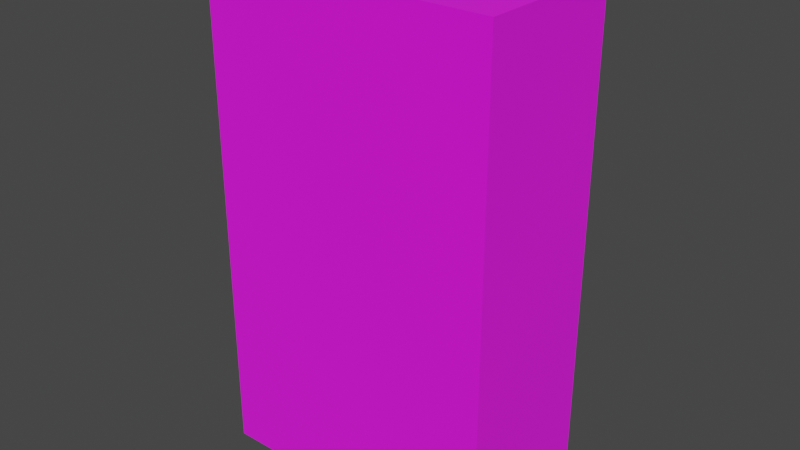 # Source: SUT.blend  (saved by Blender 2.90.8; exported with 4.5.12 LTS)
import bpy
from mathutils import Matrix  # noqa: F401  (used for matrix-valued properties, if any)

bpy.ops.wm.read_factory_settings(use_empty=True)
scene = bpy.context.scene
scene.name = 'Scene'

# ---- collections
col_collection = bpy.data.collections.new('Collection'); scene.collection.children.link(col_collection)

# ---- images (referenced by path relative to the original .blend; pixels are not part of the script)
import os
ASSET_DIR = os.environ.get("B2B_ASSET_DIR", "")  # directory of the original .blend (textures are referenced by path, not embedded)
HERE = os.path.dirname(os.path.abspath(__file__))  # packed textures are extracted next to this script under _unpacked/

def load_image(name, relpath, width, height, colorspace="sRGB"):
    """Load a texture the original file referenced (path relative to the .blend, or extracted next to this script)."""
    p = next((c for c in (os.path.join(HERE, relpath), os.path.join(ASSET_DIR, relpath)) if relpath and os.path.exists(c)), "")
    if p:
        img = bpy.data.images.load(p, check_existing=True)
        img.name = name
    else:  # same state as the original file: an image datablock whose file is absent (Cycles renders it pink)
        img = bpy.data.images.new(name, width, height)
        img.source = "FILE"
        img.filepath = "//" + (relpath or name)
    img.colorspace_settings.name = colorspace
    return img
img_stttttttjjjjj_jpg = load_image('stttttttjjjjj.jpg', 'stttttttjjjjj.jpg', 1024, 1024, 'sRGB')

# ---- materials (node trees are filled in below, after node groups)
mat_material = bpy.data.materials.new('Material')
mat_material.alpha_threshold = 0.0
mat_material.use_transparent_shadow = False
mat_material.line_color = (0.0, 0.0, 0.0, 1.0)

# ---- material node trees
mat_material.use_nodes = True; mat_material.node_tree.nodes.clear()
_N = mat_material.node_tree.nodes; _L = mat_material.node_tree.links
n0 = _N.new('ShaderNodeOutputMaterial'); n0.name = 'Material Output'; n0.location = (300, 300)
n1 = _N.new('ShaderNodeBsdfPrincipled'); n1.name = 'Principled BSDF'; n1.location = (10, 300)
n1.distribution = 'GGX'
n1.subsurface_method = 'BURLEY'
n1.inputs[2].default_value = 1.0
n1.inputs[3].default_value = 1.45
n1.inputs[27].default_value = (0.0, 0.0, 0.0, 1.0)
n1.inputs[28].default_value = 1.0
n2 = _N.new('ShaderNodeTexImage'); n2.name = 'Image Texture'; n2.location = (-486, 181)
n2.image = img_stttttttjjjjj_jpg
_L.new(n1.outputs[0], n0.inputs[0])
_L.new(n2.outputs[0], n1.inputs[0])
n0.is_active_output = True

# ---- world
world_world = bpy.data.worlds.new('World'); scene.world = world_world
world_world.use_nodes = True; world_world.node_tree.nodes.clear()
_N = world_world.node_tree.nodes; _L = world_world.node_tree.links
n0 = _N.new('ShaderNodeOutputWorld'); n0.name = 'World Output'; n0.location = (300, 300)
n1 = _N.new('ShaderNodeBackground'); n1.name = 'Background'; n1.location = (10, 300)
n1.inputs[0].default_value = (0.05088, 0.05088, 0.05088, 1.0)
_L.new(n1.outputs[0], n0.inputs[0])
n0.is_active_output = True
world_world.color = (0.05088, 0.05088, 0.05088)
world_world.use_sun_shadow = False
world_world.sun_shadow_jitter_overblur = 0.0

# ---- meshes
me_sut = bpy.data.meshes.new('sut')
me_sut.from_pydata([(0.453, 0.2358, 0.7685), (0.453, 0.2358, -0.7685), (0.453, -0.2358, 0.7685), (0.453, -0.2358, -0.7685), (-0.453, 0.2358, 0.7685), (-0.453, 0.2358, -0.7685), (-0.453, -0.2358, 0.7685), (-0.453, -0.2358, -0.7685)], [], [(0, 4, 6, 2), (3, 2, 6, 7), (7, 6, 4, 5), (5, 1, 3, 7), (1, 0, 2, 3), (5, 4, 0, 1)])
_uv = me_sut.uv_layers.new(name='UVMap')
_uv.uv.foreach_set('vector', [0.3249, 0.7939, 0.7023, 0.7939, 0.7023, 0.9604, 0.3249, 0.9604, 0.6992, 0.2121, 0.699, 0.7889, 0.3292, 0.7888, 0.3294, 0.212, 0.9404, 0.2132, 0.9412, 0.7901, 0.7089, 0.7903, 0.7081, 0.2134, 0.6926, 0.2079, 0.3325, 0.2079, 0.3325, 0.039, 0.6926, 0.03898, 0.3127, 0.2107, 0.3215, 0.7899, 0.08882, 0.7916, 0.08003, 0.2124, 0.7011, 0.2068, 0.7011, 0.7924, 0.3263, 0.7924, 0.3263, 0.2068])
me_sut.materials.append(mat_material)
me_sut.use_remesh_preserve_volume = False
me_sut.use_remesh_preserve_attributes = False
me_sut.use_mirror_vertex_groups = False
me_sut.update()
me_kapak = bpy.data.meshes.new('kapak')
me_kapak.from_pydata([(-0.2659, -0.01365, 0.7588), (-0.2659, -0.01365, 0.8389), (-0.2469, -0.01553, 0.7588), (-0.2469, -0.01553, 0.8389), (-0.2286, -0.02108, 0.7588), (-0.2286, -0.02108, 0.8389), (-0.2117, -0.0301, 0.7588), (-0.2117, -0.0301, 0.8389), (-0.1969, -0.04224, 0.7588), (-0.1969, -0.04224, 0.8389), (-0.1848, -0.05703, 0.7588), (-0.1848, -0.05703, 0.8389), (-0.1757, -0.0739, 0.7588), (-0.1757, -0.0739, 0.8389), (-0.1702, -0.09221, 0.7588), (-0.1702, -0.09221, 0.8389), (-0.1683, -0.1112, 0.7588), (-0.1683, -0.1112, 0.8389), (-0.1702, -0.1303, 0.7588), (-0.1702, -0.1303, 0.8389), (-0.1757, -0.1486, 0.7588), (-0.1757, -0.1486, 0.8389), (-0.1848, -0.1655, 0.7588), (-0.1848, -0.1655, 0.8389), (-0.1969, -0.1803, 0.7588), (-0.1969, -0.1803, 0.8389), (-0.2117, -0.1924, 0.7588), (-0.2117, -0.1924, 0.8389), (-0.2286, -0.2014, 0.7588), (-0.2286, -0.2014, 0.8389), (-0.2469, -0.207, 0.7588), (-0.2469, -0.207, 0.8389), (-0.2659, -0.2088, 0.7588), (-0.2659, -0.2088, 0.8389), (-0.285, -0.207, 0.7588), (-0.285, -0.207, 0.8389), (-0.3033, -0.2014, 0.7588), (-0.3033, -0.2014, 0.8389), (-0.3201, -0.1924, 0.7588), (-0.3201, -0.1924, 0.8389), (-0.3349, -0.1803, 0.7588), (-0.3349, -0.1803, 0.8389), (-0.3471, -0.1655, 0.7588), (-0.3471, -0.1655, 0.8389), (-0.3561, -0.1486, 0.7588), (-0.3561, -0.1486, 0.8389), (-0.3616, -0.1303, 0.7588), (-0.3616, -0.1303, 0.8389), (-0.3635, -0.1112, 0.7588), (-0.3635, -0.1112, 0.8389), (-0.3616, -0.09221, 0.7588), (-0.3616, -0.09221, 0.8389), (-0.3561, -0.0739, 0.7588), (-0.3561, -0.0739, 0.8389), (-0.3471, -0.05703, 0.7588), (-0.3471, -0.05703, 0.8389), (-0.3349, -0.04224, 0.7588), (-0.3349, -0.04224, 0.8389), (-0.3201, -0.0301, 0.7588), (-0.3201, -0.0301, 0.8389), (-0.3033, -0.02108, 0.7588), (-0.3033, -0.02108, 0.8389), (-0.285, -0.01553, 0.7588), (-0.285, -0.01553, 0.8389)], [], [(0, 1, 3, 2), (2, 3, 5, 4), (4, 5, 7, 6), (6, 7, 9, 8), (8, 9, 11, 10), (10, 11, 13, 12), (12, 13, 15, 14), (14, 15, 17, 16), (16, 17, 19, 18), (18, 19, 21, 20), (20, 21, 23, 22), (22, 23, 25, 24), (24, 25, 27, 26), (26, 27, 29, 28), (28, 29, 31, 30), (30, 31, 33, 32), (32, 33, 35, 34), (34, 35, 37, 36), (36, 37, 39, 38), (38, 39, 41, 40), (40, 41, 43, 42), (42, 43, 45, 44), (44, 45, 47, 46), (46, 47, 49, 48), (48, 49, 51, 50), (50, 51, 53, 52), (52, 53, 55, 54), (54, 55, 57, 56), (56, 57, 59, 58), (58, 59, 61, 60), (3, 1, 63, 61, 59, 57, 55, 53, 51, 49, 47, 45, 43, 41, 39, 37, 35, 33, 31, 29, 27, 25, 23, 21, 19, 17, 15, 13, 11, 9, 7, 5), (60, 61, 63, 62), (62, 63, 1, 0), (0, 2, 4, 6, 8, 10, 12, 14, 16, 18, 20, 22, 24, 26, 28, 30, 32, 34, 36, 38, 40, 42, 44, 46, 48, 50, 52, 54, 56, 58, 60, 62)])
_uv = me_kapak.uv_layers.new(name='UVMap')
_uv.uv.foreach_set('vector', [0.7772, 0.0426, 0.8428, 0.0426, 0.8428, 0.0523, 0.7772, 0.0523, 0.7871, 0.1349, 0.7742, 0.1349, 0.7742, 0.133, 0.7871, 0.133, 0.7871, 0.133, 0.7742, 0.133, 0.7742, 0.1313, 0.7871, 0.1313, 0.7871, 0.1313, 0.7742, 0.1313, 0.7742, 0.1297, 0.7871, 0.1297, 0.7871, 0.1297, 0.7742, 0.1297, 0.7742, 0.1283, 0.7871, 0.1283, 0.7742, 0.1014, 0.7871, 0.1014, 0.7871, 0.103, 0.7742, 0.103, 0.7742, 0.103, 0.7871, 0.103, 0.7871, 0.1048, 0.7742, 0.1048, 0.7742, 0.1048, 0.7871, 0.1048, 0.7871, 0.1066, 0.7742, 0.1066, 0.7742, 0.1066, 0.7871, 0.1066, 0.7871, 0.1086, 0.7742, 0.1086, 0.7742, 0.1086, 0.7871, 0.1086, 0.7871, 0.1104, 0.7742, 0.1104, 0.7742, 0.1104, 0.7871, 0.1104, 0.7871, 0.1122, 0.7742, 0.1122, 0.7742, 0.1122, 0.7871, 0.1122, 0.7871, 0.1138, 0.7742, 0.1138, 0.7871, 0.1279, 0.7742, 0.1279, 0.7742, 0.1263, 0.7871, 0.1263, 0.7871, 0.1263, 0.7742, 0.1263, 0.7742, 0.1245, 0.7871, 0.1245, 0.7871, 0.1245, 0.7742, 0.1245, 0.7742, 0.1227, 0.7871, 0.1227, 0.7871, 0.1227, 0.7742, 0.1227, 0.7742, 0.1208, 0.7871, 0.1208, 0.7871, 0.1208, 0.7742, 0.1208, 0.7742, 0.1189, 0.7871, 0.1189, 0.7871, 0.1189, 0.7742, 0.1189, 0.7742, 0.1171, 0.7871, 0.1171, 0.7871, 0.1171, 0.7742, 0.1171, 0.7742, 0.1155, 0.7871, 0.1155, 0.7871, 0.1155, 0.7742, 0.1155, 0.7742, 0.1142, 0.7871, 0.1142, 0.7608, 0.1297, 0.7738, 0.1297, 0.7738, 0.1311, 0.7608, 0.1311, 0.7608, 0.1311, 0.7738, 0.1311, 0.7738, 0.1327, 0.7608, 0.1327, 0.7608, 0.1327, 0.7738, 0.1327, 0.7738, 0.1344, 0.7608, 0.1344, 0.7608, 0.1344, 0.7738, 0.1344, 0.7738, 0.1363, 0.7608, 0.1363, 0.7608, 0.1363, 0.7738, 0.1363, 0.7738, 0.1382, 0.7608, 0.1382, 0.7608, 0.1382, 0.7738, 0.1382, 0.7738, 0.1401, 0.7608, 0.1401, 0.7608, 0.1401, 0.7738, 0.1401, 0.7738, 0.1418, 0.7608, 0.1418, 0.7608, 0.1418, 0.7738, 0.1418, 0.7738, 0.1434, 0.7608, 0.1434, 0.7871, 0.1434, 0.7742, 0.1434, 0.7742, 0.1421, 0.7871, 0.1421, 0.7871, 0.1421, 0.7742, 0.1421, 0.7742, 0.1405, 0.7871, 0.1405, 0.572, 0.934, 0.568, 0.9272, 0.5661, 0.92, 0.5661, 0.9127, 0.568, 0.9054, 0.572, 0.8987, 0.5776, 0.8925, 0.5848, 0.8874, 0.5933, 0.8833, 0.6028, 0.8805, 0.6128, 0.879, 0.623, 0.879, 0.633, 0.8805, 0.6424, 0.8833, 0.6509, 0.8874, 0.6581, 0.8925, 0.6638, 0.8987, 0.6677, 0.9054, 0.6697, 0.9127, 0.6697, 0.92, 0.6677, 0.9272, 0.6638, 0.934, 0.6581, 0.9401, 0.6509, 0.9453, 0.6424, 0.9494, 0.633, 0.9522, 0.623, 0.9536, 0.6128, 0.9536, 0.6028, 0.9522, 0.5933, 0.9494, 0.5848, 0.9453, 0.5776, 0.9401, 0.7871, 0.1405, 0.7742, 0.1405, 0.7742, 0.1387, 0.7871, 0.1387, 0.7271, 0.02124, 0.8219, 0.02124, 0.8219, 0.03497, 0.7271, 0.03497, 0.54, 0.4924, 0.54, 0.5248, 0.5298, 0.5566, 0.5097, 0.5865, 0.4806, 0.6135, 0.4435, 0.6364, 0.4, 0.6544, 0.3516, 0.6668, 0.3002, 0.6732, 0.2478, 0.6732, 0.1964, 0.6668, 0.148, 0.6544, 0.1044, 0.6364, 0.06736, 0.6135, 0.03825, 0.5865, 0.0182, 0.5566, 0.00798, 0.5248, 0.00798, 0.4924, 0.0182, 0.4606, 0.03825, 0.4306, 0.06736, 0.4037, 0.1044, 0.3807, 0.148, 0.3627, 0.1964, 0.3503, 0.2478, 0.344, 0.3002, 0.344, 0.3516, 0.3503, 0.4, 0.3627, 0.4435, 0.3807, 0.4806, 0.4037, 0.5097, 0.4306, 0.5298, 0.4606])
me_kapak.materials.append(mat_material)
me_kapak.use_remesh_preserve_volume = False
me_kapak.use_remesh_preserve_attributes = False
me_kapak.use_mirror_vertex_groups = False
me_kapak.update()

# ---- objects
ob_sut = bpy.data.objects.new('sut', me_sut)
ob_sut_kapak = bpy.data.objects.new('sut-kapak', me_kapak)

# ---- transforms, parenting, visibility, modifiers, constraints
ob_sut.location = (0.0, 0.0, 0.0)
ob_sut.lock_rotations_4d = False
ob_sut.empty_display_type = 'ARROWS'
ob_sut.lineart.crease_threshold = 0.0
ob_sut_kapak.location = (0.09956, 0.01896, 0.0)
ob_sut_kapak.scale = (1.294, 1.109, 1.0)
ob_sut_kapak.lock_rotations_4d = False
ob_sut_kapak.empty_display_type = 'ARROWS'
ob_sut_kapak.lineart.crease_threshold = 0.0

# ---- collection membership
col_collection.objects.link(ob_sut)
col_collection.objects.link(ob_sut_kapak)

# ---- scene / render settings (as saved in the file)
scene.frame_start = 1; scene.frame_end = 250; scene.frame_set(1)
scene.render.engine = 'BLENDER_EEVEE_NEXT'
scene.cycles.use_denoising = False
scene.cycles.samples = 128
scene.cycles.sampling_pattern = 'TABULATED_SOBOL'
scene.cycles.use_adaptive_sampling = False
scene.cycles.use_light_tree = False
scene.view_settings.view_transform = 'Filmic'
bpy.context.view_layer.update()

# ---- added for rendering (the .blend has no active camera and no usable light): camera, sun
cam_auto = bpy.data.cameras.new('AutoCamera')
cam_auto.lens = 50.0
cam_auto.sensor_width = 36.0
cam_auto.clip_end = 1000.0
ob_auto_camera = bpy.data.objects.new('AutoCamera', cam_auto)
scene.collection.objects.link(ob_auto_camera)
ob_auto_camera.location = (1.76205, -2.11446, 1.44486)
ob_auto_camera.rotation_euler = (1.09748, -7.21219e-08, 0.694738)
scene.camera = ob_auto_camera
light_auto_sun = bpy.data.lights.new('AutoSun', 'SUN')
light_auto_sun.energy = 3.0
light_auto_sun.angle = 0.0523599
ob_auto_sun = bpy.data.objects.new('AutoSun', light_auto_sun)
scene.collection.objects.link(ob_auto_sun)
ob_auto_sun.rotation_euler = (0.872665, 0.174533, 0.523599)
bpy.context.view_layer.update()

